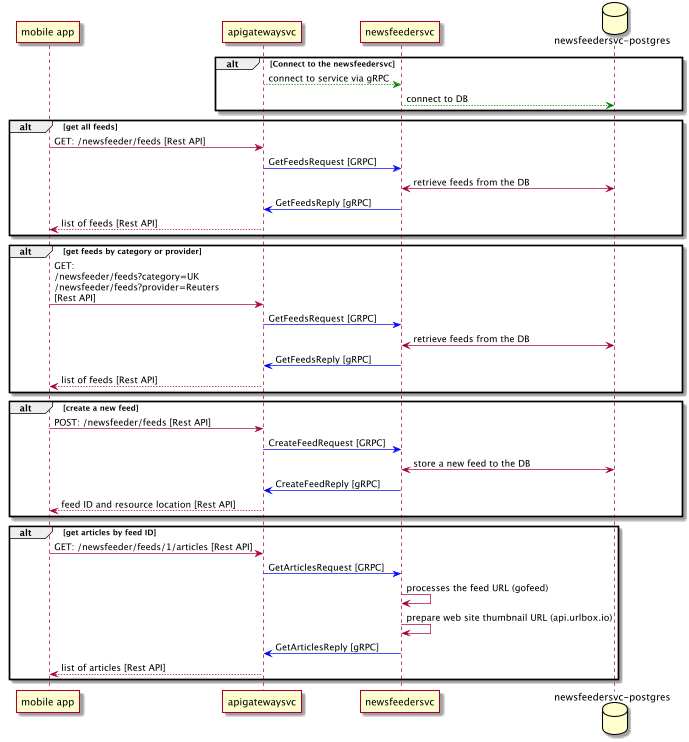

The diagram above was rendered by PlantUML. Its source (embedded in the PNG):
@startuml
scale 0.7
participant "mobile app" as mobileapp
participant "apigatewaysvc" as apigatewaysvc
participant "newsfeedersvc" as newsfeedersvc
database "newsfeedersvc-postgres" as db

alt Connect to the newsfeedersvc
apigatewaysvc--[#green]>newsfeedersvc: connect to service via gRPC
newsfeedersvc--[#green]>db: connect to DB
end

alt get all feeds
mobileapp->apigatewaysvc: GET: /newsfeeder/feeds [Rest API]
apigatewaysvc-[#0000FF]>newsfeedersvc: GetFeedsRequest [GRPC]
newsfeedersvc<->db: retrieve feeds from the DB
newsfeedersvc-[#0000FF]>apigatewaysvc: GetFeedsReply [gRPC]
apigatewaysvc-->mobileapp: list of feeds [Rest API]
end

alt get feeds by category or provider
mobileapp->apigatewaysvc: GET: \n/newsfeeder/feeds?category=UK \n/newsfeeder/feeds?provider=Reuters \n[Rest API]
apigatewaysvc-[#0000FF]>newsfeedersvc: GetFeedsRequest [GRPC]
newsfeedersvc<->db: retrieve feeds from the DB
newsfeedersvc-[#0000FF]>apigatewaysvc: GetFeedsReply [gRPC]
apigatewaysvc-->mobileapp: list of feeds [Rest API]
end

alt create a new feed
mobileapp->apigatewaysvc: POST: /newsfeeder/feeds [Rest API]
apigatewaysvc-[#0000FF]>newsfeedersvc: CreateFeedRequest [GRPC]
newsfeedersvc<->db: store a new feed to the DB
newsfeedersvc-[#0000FF]>apigatewaysvc: CreateFeedReply [gRPC]
apigatewaysvc-->mobileapp: feed ID and resource location [Rest API]
end

alt get articles by feed ID
mobileapp->apigatewaysvc: GET: /newsfeeder/feeds/1/articles [Rest API]
apigatewaysvc-[#0000FF]>newsfeedersvc: GetArticlesRequest [GRPC]
newsfeedersvc->newsfeedersvc: processes the feed URL (gofeed)
newsfeedersvc->newsfeedersvc: prepare web site thumbnail URL (api.urlbox.io)
newsfeedersvc-[#0000FF]>apigatewaysvc: GetArticlesReply [gRPC]
apigatewaysvc-->mobileapp: list of articles [Rest API]
end

@enduml